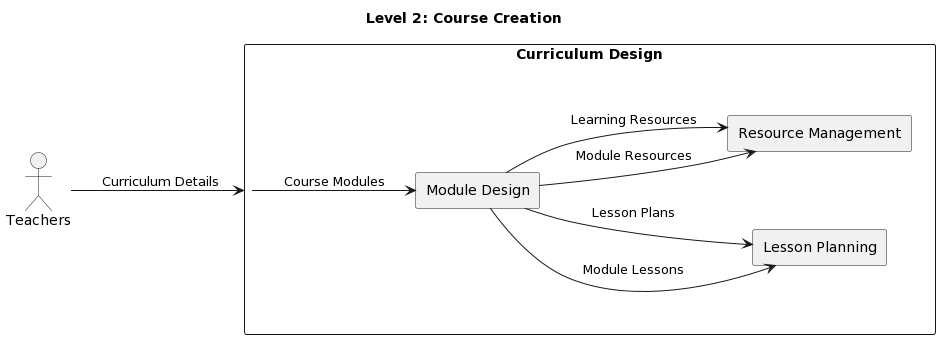

The diagram above was rendered by PlantUML. Its source (embedded in the PNG):
@startuml
title Level 2: Course Creation

left to right direction

'Processes'
rectangle "Curriculum Design" as curriculum_design {
    'Sub-processes'
    rectangle "Module Design" as module_design
    rectangle "Lesson Planning" as lesson_planning
    rectangle "Resource Management" as resource_management

    'Data Flows'
    module_design --> lesson_planning : Module Lessons
    module_design --> resource_management : Module Resources
}

'External Entities'
actor Teachers

'Data Flows'
Teachers --> curriculum_design : Curriculum Details
curriculum_design --> module_design : Course Modules
module_design --> lesson_planning : Lesson Plans
module_design --> resource_management : Learning Resources
@enduml